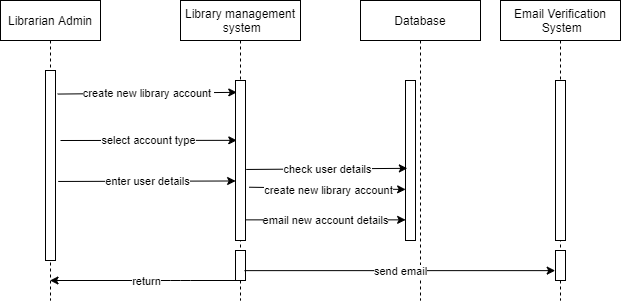

The diagram above was exported from draw.io. Its source (the exported page's mxGraphModel, read from the mxfile embedded in the PNG):
<mxGraphModel dx="600" dy="277" grid="1" gridSize="10" guides="1" tooltips="1" connect="1" arrows="1" fold="1" page="1" pageScale="1" pageWidth="850" pageHeight="1100" math="0" shadow="0">
  <root>
    <mxCell id="0" />
    <mxCell id="1" parent="0" />
    <mxCell id="3nuBFxr9cyL0pnOWT2aG-1" value="Librarian Admin" style="shape=umlLifeline;perimeter=lifelinePerimeter;container=1;collapsible=0;recursiveResize=0;rounded=0;shadow=0;strokeWidth=1;" parent="1" vertex="1">
      <mxGeometry x="120" y="80" width="100" height="300" as="geometry" />
    </mxCell>
    <mxCell id="3nuBFxr9cyL0pnOWT2aG-2" value="" style="points=[];perimeter=orthogonalPerimeter;rounded=0;shadow=0;strokeWidth=1;" parent="3nuBFxr9cyL0pnOWT2aG-1" vertex="1">
      <mxGeometry x="45" y="70" width="10" height="190" as="geometry" />
    </mxCell>
    <mxCell id="3nuBFxr9cyL0pnOWT2aG-5" value="Library management&#10; system" style="shape=umlLifeline;perimeter=lifelinePerimeter;container=1;collapsible=0;recursiveResize=0;rounded=0;shadow=0;strokeWidth=1;" parent="1" vertex="1">
      <mxGeometry x="300" y="80" width="120" height="300" as="geometry" />
    </mxCell>
    <mxCell id="3nuBFxr9cyL0pnOWT2aG-6" value="" style="points=[];perimeter=orthogonalPerimeter;rounded=0;shadow=0;strokeWidth=1;" parent="3nuBFxr9cyL0pnOWT2aG-5" vertex="1">
      <mxGeometry x="55" y="80" width="10" height="160" as="geometry" />
    </mxCell>
    <mxCell id="UvpX_TL4fGOzngR8_nQN-1" value="Database" style="shape=umlLifeline;perimeter=lifelinePerimeter;container=1;collapsible=0;recursiveResize=0;rounded=0;shadow=0;strokeWidth=1;" vertex="1" parent="1">
      <mxGeometry x="480" y="80" width="120" height="300" as="geometry" />
    </mxCell>
    <mxCell id="UvpX_TL4fGOzngR8_nQN-2" value="" style="points=[];perimeter=orthogonalPerimeter;rounded=0;shadow=0;strokeWidth=1;" vertex="1" parent="UvpX_TL4fGOzngR8_nQN-1">
      <mxGeometry x="45" y="80" width="10" height="160" as="geometry" />
    </mxCell>
    <mxCell id="UvpX_TL4fGOzngR8_nQN-3" value="Email Verification&#10; System" style="shape=umlLifeline;perimeter=lifelinePerimeter;container=1;collapsible=0;recursiveResize=0;rounded=0;shadow=0;strokeWidth=1;" vertex="1" parent="1">
      <mxGeometry x="620" y="80" width="120" height="300" as="geometry" />
    </mxCell>
    <mxCell id="UvpX_TL4fGOzngR8_nQN-4" value="" style="points=[];perimeter=orthogonalPerimeter;rounded=0;shadow=0;strokeWidth=1;" vertex="1" parent="UvpX_TL4fGOzngR8_nQN-3">
      <mxGeometry x="55" y="80" width="10" height="160" as="geometry" />
    </mxCell>
    <mxCell id="UvpX_TL4fGOzngR8_nQN-17" value="" style="endArrow=classic;html=1;entryX=0.129;entryY=0.074;entryDx=0;entryDy=0;entryPerimeter=0;exitX=1.214;exitY=0.124;exitDx=0;exitDy=0;exitPerimeter=0;" edge="1" parent="1" source="3nuBFxr9cyL0pnOWT2aG-2" target="3nuBFxr9cyL0pnOWT2aG-6">
      <mxGeometry relative="1" as="geometry">
        <mxPoint x="180" y="172" as="sourcePoint" />
        <mxPoint x="270" y="170" as="targetPoint" />
      </mxGeometry>
    </mxCell>
    <mxCell id="UvpX_TL4fGOzngR8_nQN-18" value="create new library account&amp;nbsp;" style="edgeLabel;resizable=0;html=1;align=center;verticalAlign=middle;" connectable="0" vertex="1" parent="UvpX_TL4fGOzngR8_nQN-17">
      <mxGeometry relative="1" as="geometry">
        <mxPoint as="offset" />
      </mxGeometry>
    </mxCell>
    <mxCell id="UvpX_TL4fGOzngR8_nQN-19" value="" style="endArrow=classic;html=1;entryX=0.129;entryY=0.374;entryDx=0;entryDy=0;entryPerimeter=0;" edge="1" parent="1" target="3nuBFxr9cyL0pnOWT2aG-6">
      <mxGeometry relative="1" as="geometry">
        <mxPoint x="180" y="220" as="sourcePoint" />
        <mxPoint x="340" y="220" as="targetPoint" />
      </mxGeometry>
    </mxCell>
    <mxCell id="UvpX_TL4fGOzngR8_nQN-20" value="select account type" style="edgeLabel;resizable=0;html=1;align=center;verticalAlign=middle;" connectable="0" vertex="1" parent="UvpX_TL4fGOzngR8_nQN-19">
      <mxGeometry relative="1" as="geometry" />
    </mxCell>
    <mxCell id="UvpX_TL4fGOzngR8_nQN-22" value="" style="endArrow=classic;html=1;entryX=0.014;entryY=0.628;entryDx=0;entryDy=0;entryPerimeter=0;exitX=1.271;exitY=0.584;exitDx=0;exitDy=0;exitPerimeter=0;" edge="1" parent="1" source="3nuBFxr9cyL0pnOWT2aG-2" target="3nuBFxr9cyL0pnOWT2aG-6">
      <mxGeometry relative="1" as="geometry">
        <mxPoint x="180" y="260" as="sourcePoint" />
        <mxPoint x="340" y="260" as="targetPoint" />
      </mxGeometry>
    </mxCell>
    <mxCell id="UvpX_TL4fGOzngR8_nQN-23" value="enter user details" style="edgeLabel;resizable=0;html=1;align=center;verticalAlign=middle;" connectable="0" vertex="1" parent="UvpX_TL4fGOzngR8_nQN-22">
      <mxGeometry relative="1" as="geometry" />
    </mxCell>
    <mxCell id="UvpX_TL4fGOzngR8_nQN-27" value="" style="endArrow=classic;html=1;entryX=0.186;entryY=0.549;entryDx=0;entryDy=0;entryPerimeter=0;exitX=1.071;exitY=0.556;exitDx=0;exitDy=0;exitPerimeter=0;" edge="1" parent="1" source="3nuBFxr9cyL0pnOWT2aG-6" target="UvpX_TL4fGOzngR8_nQN-2">
      <mxGeometry relative="1" as="geometry">
        <mxPoint x="370" y="249" as="sourcePoint" />
        <mxPoint x="520.29" y="249" as="targetPoint" />
      </mxGeometry>
    </mxCell>
    <mxCell id="UvpX_TL4fGOzngR8_nQN-28" value="check user details" style="edgeLabel;resizable=0;html=1;align=center;verticalAlign=middle;" connectable="0" vertex="1" parent="UvpX_TL4fGOzngR8_nQN-27">
      <mxGeometry relative="1" as="geometry" />
    </mxCell>
    <mxCell id="UvpX_TL4fGOzngR8_nQN-30" value="" style="endArrow=classic;html=1;entryX=0.014;entryY=0.681;entryDx=0;entryDy=0;entryPerimeter=0;exitX=1.357;exitY=0.667;exitDx=0;exitDy=0;exitPerimeter=0;" edge="1" parent="1" source="3nuBFxr9cyL0pnOWT2aG-6" target="UvpX_TL4fGOzngR8_nQN-2">
      <mxGeometry relative="1" as="geometry">
        <mxPoint x="370" y="269" as="sourcePoint" />
        <mxPoint x="517.71" y="269.01" as="targetPoint" />
      </mxGeometry>
    </mxCell>
    <mxCell id="UvpX_TL4fGOzngR8_nQN-31" value="create new library account" style="edgeLabel;resizable=0;html=1;align=center;verticalAlign=middle;" connectable="0" vertex="1" parent="UvpX_TL4fGOzngR8_nQN-30">
      <mxGeometry relative="1" as="geometry">
        <mxPoint x="1" y="2" as="offset" />
      </mxGeometry>
    </mxCell>
    <mxCell id="UvpX_TL4fGOzngR8_nQN-33" value="" style="endArrow=classic;html=1;entryX=0.014;entryY=0.871;entryDx=0;entryDy=0;entryPerimeter=0;exitX=0.957;exitY=0.871;exitDx=0;exitDy=0;exitPerimeter=0;" edge="1" parent="1" source="3nuBFxr9cyL0pnOWT2aG-6" target="UvpX_TL4fGOzngR8_nQN-2">
      <mxGeometry relative="1" as="geometry">
        <mxPoint x="370" y="299" as="sourcePoint" />
        <mxPoint x="460" y="300" as="targetPoint" />
      </mxGeometry>
    </mxCell>
    <mxCell id="UvpX_TL4fGOzngR8_nQN-34" value="email new account details" style="edgeLabel;resizable=0;html=1;align=center;verticalAlign=middle;" connectable="0" vertex="1" parent="UvpX_TL4fGOzngR8_nQN-33">
      <mxGeometry relative="1" as="geometry" />
    </mxCell>
    <mxCell id="UvpX_TL4fGOzngR8_nQN-35" value="" style="points=[];perimeter=orthogonalPerimeter;rounded=0;shadow=0;strokeWidth=1;" vertex="1" parent="1">
      <mxGeometry x="675" y="330" width="10" height="30" as="geometry" />
    </mxCell>
    <mxCell id="UvpX_TL4fGOzngR8_nQN-36" value="" style="points=[];perimeter=orthogonalPerimeter;rounded=0;shadow=0;strokeWidth=1;" vertex="1" parent="1">
      <mxGeometry x="355" y="330" width="10" height="30" as="geometry" />
    </mxCell>
    <mxCell id="UvpX_TL4fGOzngR8_nQN-37" value="" style="endArrow=classic;html=1;exitX=0.9;exitY=0.671;exitDx=0;exitDy=0;exitPerimeter=0;entryX=-0.029;entryY=0.671;entryDx=0;entryDy=0;entryPerimeter=0;" edge="1" parent="1" source="UvpX_TL4fGOzngR8_nQN-36" target="UvpX_TL4fGOzngR8_nQN-35">
      <mxGeometry relative="1" as="geometry">
        <mxPoint x="440" y="290" as="sourcePoint" />
        <mxPoint x="540" y="290" as="targetPoint" />
      </mxGeometry>
    </mxCell>
    <mxCell id="UvpX_TL4fGOzngR8_nQN-38" value="send email" style="edgeLabel;resizable=0;html=1;align=center;verticalAlign=middle;" connectable="0" vertex="1" parent="UvpX_TL4fGOzngR8_nQN-37">
      <mxGeometry relative="1" as="geometry" />
    </mxCell>
    <mxCell id="UvpX_TL4fGOzngR8_nQN-39" value="" style="endArrow=classic;html=1;" edge="1" parent="1" target="3nuBFxr9cyL0pnOWT2aG-1">
      <mxGeometry relative="1" as="geometry">
        <mxPoint x="361" y="360" as="sourcePoint" />
        <mxPoint x="460" y="340" as="targetPoint" />
        <Array as="points">
          <mxPoint x="300" y="360" />
        </Array>
      </mxGeometry>
    </mxCell>
    <mxCell id="UvpX_TL4fGOzngR8_nQN-40" value="return" style="edgeLabel;resizable=0;html=1;align=center;verticalAlign=middle;" connectable="0" vertex="1" parent="UvpX_TL4fGOzngR8_nQN-39">
      <mxGeometry relative="1" as="geometry" />
    </mxCell>
  </root>
</mxGraphModel>